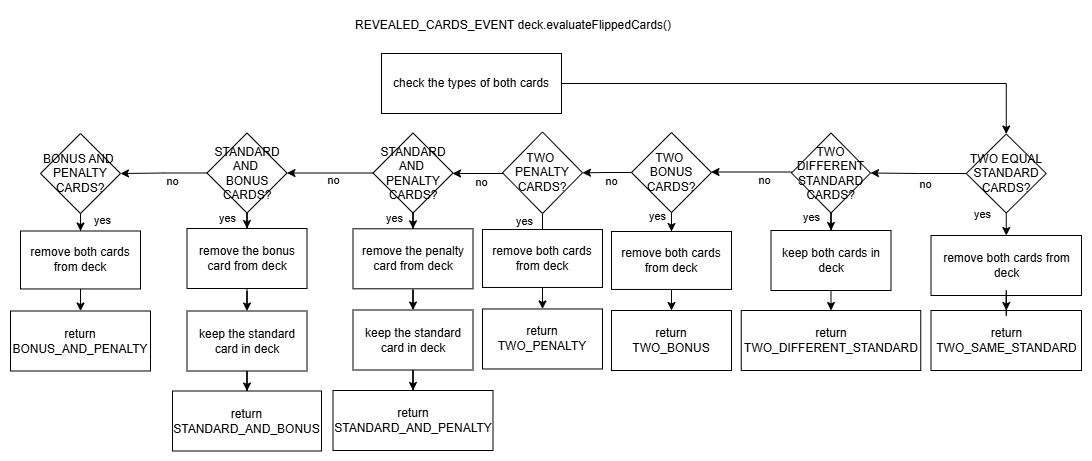

The diagram above was exported from draw.io. Its source (the exported page's mxGraphModel, read from the mxfile embedded in the PNG):
<mxGraphModel dx="954" dy="-235" grid="1" gridSize="10" guides="1" tooltips="1" connect="1" arrows="1" fold="1" page="1" pageScale="1" pageWidth="1169" pageHeight="827" math="0" shadow="0">
  <root>
    <mxCell id="0" />
    <mxCell id="1" parent="0" />
    <mxCell id="vMXornSaFfgxNil9sKPA-1" value="REVEALED_CARDS_EVENT deck.evaluateFlippedCards()" style="text;html=1;align=center;verticalAlign=middle;whiteSpace=wrap;rounded=0;" parent="1" vertex="1">
      <mxGeometry x="420.5" y="1060" width="320" height="30" as="geometry" />
    </mxCell>
    <mxCell id="vMXornSaFfgxNil9sKPA-4" style="edgeStyle=orthogonalEdgeStyle;rounded=0;orthogonalLoop=1;jettySize=auto;html=1;entryX=0.5;entryY=0;entryDx=0;entryDy=0;" parent="1" source="vMXornSaFfgxNil9sKPA-5" target="vMXornSaFfgxNil9sKPA-10" edge="1">
      <mxGeometry relative="1" as="geometry" />
    </mxCell>
    <mxCell id="vMXornSaFfgxNil9sKPA-5" value="check the types of both cards" style="rounded=0;whiteSpace=wrap;html=1;container=0;" parent="1" vertex="1">
      <mxGeometry x="449" y="1103" width="180" height="60" as="geometry" />
    </mxCell>
    <mxCell id="vMXornSaFfgxNil9sKPA-6" value="" style="edgeStyle=orthogonalEdgeStyle;rounded=0;orthogonalLoop=1;jettySize=auto;html=1;exitX=0.5;exitY=1;exitDx=0;exitDy=0;" parent="1" source="vMXornSaFfgxNil9sKPA-10" target="vMXornSaFfgxNil9sKPA-20" edge="1">
      <mxGeometry relative="1" as="geometry">
        <mxPoint x="938.5" y="1311.94" as="sourcePoint" />
      </mxGeometry>
    </mxCell>
    <mxCell id="vMXornSaFfgxNil9sKPA-7" value="yes" style="edgeLabel;html=1;align=center;verticalAlign=middle;resizable=0;points=[];container=0;" parent="vMXornSaFfgxNil9sKPA-6" connectable="0" vertex="1">
      <mxGeometry x="-0.1619" y="-2" relative="1" as="geometry">
        <mxPoint x="-22" y="-8" as="offset" />
      </mxGeometry>
    </mxCell>
    <mxCell id="vMXornSaFfgxNil9sKPA-8" value="" style="edgeStyle=orthogonalEdgeStyle;rounded=0;orthogonalLoop=1;jettySize=auto;html=1;" parent="1" source="vMXornSaFfgxNil9sKPA-10" target="vMXornSaFfgxNil9sKPA-42" edge="1">
      <mxGeometry relative="1" as="geometry" />
    </mxCell>
    <mxCell id="vMXornSaFfgxNil9sKPA-9" value="no" style="edgeLabel;html=1;align=center;verticalAlign=middle;resizable=0;points=[];container=0;" parent="vMXornSaFfgxNil9sKPA-8" vertex="1" connectable="0">
      <mxGeometry x="-0.1485" y="2" relative="1" as="geometry">
        <mxPoint y="8" as="offset" />
      </mxGeometry>
    </mxCell>
    <mxCell id="vMXornSaFfgxNil9sKPA-10" value="TWO EQUAL STANDARD CARDS?" style="rhombus;whiteSpace=wrap;html=1;container=0;" parent="1" vertex="1">
      <mxGeometry x="1033.75" y="1183.5" width="80" height="79" as="geometry" />
    </mxCell>
    <mxCell id="vMXornSaFfgxNil9sKPA-11" value="" style="edgeStyle=orthogonalEdgeStyle;rounded=0;orthogonalLoop=1;jettySize=auto;html=1;" parent="1" source="vMXornSaFfgxNil9sKPA-15" target="vMXornSaFfgxNil9sKPA-21" edge="1">
      <mxGeometry relative="1" as="geometry" />
    </mxCell>
    <mxCell id="vMXornSaFfgxNil9sKPA-12" value="&lt;span style=&quot;color: rgba(0, 0, 0, 0); font-family: monospace; font-size: 0px; text-align: start; background-color: rgb(251, 251, 251);&quot;&gt;%3CmxGraphModel%3E%3Croot%3E%3CmxCell%20id%3D%220%22%2F%3E%3CmxCell%20id%3D%221%22%20parent%3D%220%22%2F%3E%3CmxCell%20id%3D%222%22%20value%3D%22yes%22%20style%3D%22edgeLabel%3Bhtml%3D1%3Balign%3Dcenter%3BverticalAlign%3Dmiddle%3Bresizable%3D0%3Bpoints%3D%5B%5D%3B%22%20vertex%3D%221%22%20connectable%3D%220%22%20parent%3D%221%22%3E%3CmxGeometry%20x%3D%22600.2380952380952%22%20y%3D%221290.4999999999998%22%20as%3D%22geometry%22%2F%3E%3C%2FmxCell%3E%3C%2Froot%3E%3C%2FmxGraphModel%3E&lt;/span&gt;" style="edgeLabel;html=1;align=center;verticalAlign=middle;resizable=0;points=[];container=0;" parent="vMXornSaFfgxNil9sKPA-11" connectable="0" vertex="1">
      <mxGeometry x="-0.2571" y="-2" relative="1" as="geometry">
        <mxPoint as="offset" />
      </mxGeometry>
    </mxCell>
    <mxCell id="vMXornSaFfgxNil9sKPA-13" value="yes" style="edgeLabel;html=1;align=center;verticalAlign=middle;resizable=0;points=[];container=0;" parent="vMXornSaFfgxNil9sKPA-11" connectable="0" vertex="1">
      <mxGeometry x="-0.2254" relative="1" as="geometry">
        <mxPoint x="-20" y="-10" as="offset" />
      </mxGeometry>
    </mxCell>
    <mxCell id="vMXornSaFfgxNil9sKPA-14" value="" style="edgeStyle=orthogonalEdgeStyle;rounded=0;orthogonalLoop=1;jettySize=auto;html=1;" parent="1" source="vMXornSaFfgxNil9sKPA-15" target="vMXornSaFfgxNil9sKPA-25" edge="1">
      <mxGeometry relative="1" as="geometry" />
    </mxCell>
    <mxCell id="vMXornSaFfgxNil9sKPA-15" value="STANDARD AND&amp;nbsp;&lt;div&gt;BONUS CARDS?&lt;/div&gt;" style="rhombus;whiteSpace=wrap;html=1;container=0;" parent="1" vertex="1">
      <mxGeometry x="274.5" y="1182.53" width="80" height="80" as="geometry" />
    </mxCell>
    <mxCell id="vMXornSaFfgxNil9sKPA-18" value="" style="edgeStyle=orthogonalEdgeStyle;rounded=0;orthogonalLoop=1;jettySize=auto;html=1;" parent="1" source="vMXornSaFfgxNil9sKPA-19" target="vMXornSaFfgxNil9sKPA-15" edge="1">
      <mxGeometry relative="1" as="geometry" />
    </mxCell>
    <mxCell id="B1vfHG2-DzJ2cJ7PmdCJ-6" value="no" style="edgeLabel;html=1;align=center;verticalAlign=middle;resizable=0;points=[];" vertex="1" connectable="0" parent="vMXornSaFfgxNil9sKPA-18">
      <mxGeometry x="-0.1004" y="-1" relative="1" as="geometry">
        <mxPoint x="-1" y="8" as="offset" />
      </mxGeometry>
    </mxCell>
    <mxCell id="40YlkFluM5HnVuGOpUIZ-28" style="edgeStyle=orthogonalEdgeStyle;rounded=0;orthogonalLoop=1;jettySize=auto;html=1;entryX=0.5;entryY=0;entryDx=0;entryDy=0;" parent="1" source="vMXornSaFfgxNil9sKPA-19" target="40YlkFluM5HnVuGOpUIZ-23" edge="1">
      <mxGeometry relative="1" as="geometry" />
    </mxCell>
    <mxCell id="40YlkFluM5HnVuGOpUIZ-29" value="yes" style="edgeLabel;html=1;align=center;verticalAlign=middle;resizable=0;points=[];" parent="40YlkFluM5HnVuGOpUIZ-28" vertex="1" connectable="0">
      <mxGeometry x="0.6423" y="-2" relative="1" as="geometry">
        <mxPoint x="-17" as="offset" />
      </mxGeometry>
    </mxCell>
    <mxCell id="vMXornSaFfgxNil9sKPA-19" value="STANDARD AND&amp;nbsp;&lt;div&gt;PENALTY CARDS?&lt;/div&gt;" style="rhombus;whiteSpace=wrap;html=1;container=0;" parent="1" vertex="1">
      <mxGeometry x="440.5" y="1182.5" width="80" height="80.03" as="geometry" />
    </mxCell>
    <mxCell id="vMXornSaFfgxNil9sKPA-20" value="remove both cards from deck" style="whiteSpace=wrap;html=1;container=0;" parent="1" vertex="1">
      <mxGeometry x="998.5" y="1285" width="150.5" height="60" as="geometry" />
    </mxCell>
    <mxCell id="40YlkFluM5HnVuGOpUIZ-18" value="" style="edgeStyle=orthogonalEdgeStyle;rounded=0;orthogonalLoop=1;jettySize=auto;html=1;" parent="1" source="vMXornSaFfgxNil9sKPA-21" target="40YlkFluM5HnVuGOpUIZ-17" edge="1">
      <mxGeometry relative="1" as="geometry" />
    </mxCell>
    <mxCell id="vMXornSaFfgxNil9sKPA-21" value="remove the bonus card from deck" style="whiteSpace=wrap;html=1;container=0;" parent="1" vertex="1">
      <mxGeometry x="254.5" y="1278" width="120" height="60" as="geometry" />
    </mxCell>
    <mxCell id="40YlkFluM5HnVuGOpUIZ-14" style="edgeStyle=orthogonalEdgeStyle;rounded=0;orthogonalLoop=1;jettySize=auto;html=1;" parent="1" source="vMXornSaFfgxNil9sKPA-25" target="40YlkFluM5HnVuGOpUIZ-11" edge="1">
      <mxGeometry relative="1" as="geometry" />
    </mxCell>
    <mxCell id="40YlkFluM5HnVuGOpUIZ-15" value="yes" style="edgeLabel;html=1;align=center;verticalAlign=middle;resizable=0;points=[];" parent="40YlkFluM5HnVuGOpUIZ-14" vertex="1" connectable="0">
      <mxGeometry x="0.6171" relative="1" as="geometry">
        <mxPoint x="21" as="offset" />
      </mxGeometry>
    </mxCell>
    <mxCell id="vMXornSaFfgxNil9sKPA-25" value="BONUS AND&amp;nbsp;&lt;div&gt;PENALTY CARDS?&lt;/div&gt;" style="rhombus;whiteSpace=wrap;html=1;container=0;" parent="1" vertex="1">
      <mxGeometry x="108" y="1183.03" width="80" height="80" as="geometry" />
    </mxCell>
    <mxCell id="vMXornSaFfgxNil9sKPA-27" value="" style="edgeStyle=orthogonalEdgeStyle;rounded=0;orthogonalLoop=1;jettySize=auto;html=1;" parent="1" source="vMXornSaFfgxNil9sKPA-30" target="vMXornSaFfgxNil9sKPA-32" edge="1">
      <mxGeometry relative="1" as="geometry" />
    </mxCell>
    <mxCell id="vMXornSaFfgxNil9sKPA-28" value="yes" style="edgeLabel;html=1;align=center;verticalAlign=middle;resizable=0;points=[];container=0;" parent="vMXornSaFfgxNil9sKPA-27" connectable="0" vertex="1">
      <mxGeometry x="-0.0825" y="2" relative="1" as="geometry">
        <mxPoint x="-13" y="-8" as="offset" />
      </mxGeometry>
    </mxCell>
    <mxCell id="vMXornSaFfgxNil9sKPA-29" value="" style="edgeStyle=orthogonalEdgeStyle;rounded=0;orthogonalLoop=1;jettySize=auto;html=1;" parent="1" source="vMXornSaFfgxNil9sKPA-30" target="vMXornSaFfgxNil9sKPA-36" edge="1">
      <mxGeometry relative="1" as="geometry" />
    </mxCell>
    <mxCell id="vMXornSaFfgxNil9sKPA-30" value="&lt;div&gt;TWO&amp;nbsp;&lt;/div&gt;&lt;div&gt;BONUS CARDS?&lt;/div&gt;" style="rhombus;whiteSpace=wrap;html=1;container=0;" parent="1" vertex="1">
      <mxGeometry x="699" y="1182.03" width="80" height="80" as="geometry" />
    </mxCell>
    <mxCell id="40YlkFluM5HnVuGOpUIZ-5" value="" style="edgeStyle=orthogonalEdgeStyle;rounded=0;orthogonalLoop=1;jettySize=auto;html=1;" parent="1" source="vMXornSaFfgxNil9sKPA-32" target="vMXornSaFfgxNil9sKPA-50" edge="1">
      <mxGeometry relative="1" as="geometry" />
    </mxCell>
    <mxCell id="vMXornSaFfgxNil9sKPA-32" value="remove both cards from deck" style="whiteSpace=wrap;html=1;container=0;" parent="1" vertex="1">
      <mxGeometry x="679" y="1281" width="120" height="57.94" as="geometry" />
    </mxCell>
    <mxCell id="vMXornSaFfgxNil9sKPA-33" value="" style="edgeStyle=orthogonalEdgeStyle;rounded=0;orthogonalLoop=1;jettySize=auto;html=1;" parent="1" source="vMXornSaFfgxNil9sKPA-36" edge="1">
      <mxGeometry relative="1" as="geometry">
        <mxPoint x="610" y="1281.53" as="targetPoint" />
      </mxGeometry>
    </mxCell>
    <mxCell id="vMXornSaFfgxNil9sKPA-34" value="yes" style="edgeLabel;html=1;align=center;verticalAlign=middle;resizable=0;points=[];container=0;" parent="vMXornSaFfgxNil9sKPA-33" connectable="0" vertex="1">
      <mxGeometry x="-0.0825" y="2" relative="1" as="geometry">
        <mxPoint x="-21" y="-3" as="offset" />
      </mxGeometry>
    </mxCell>
    <mxCell id="vMXornSaFfgxNil9sKPA-35" value="" style="edgeStyle=orthogonalEdgeStyle;rounded=0;orthogonalLoop=1;jettySize=auto;html=1;" parent="1" target="vMXornSaFfgxNil9sKPA-19" edge="1">
      <mxGeometry relative="1" as="geometry">
        <Array as="points">
          <mxPoint x="484" y="1223" />
          <mxPoint x="484" y="1223" />
        </Array>
        <mxPoint x="575" y="1222" as="sourcePoint" />
      </mxGeometry>
    </mxCell>
    <mxCell id="vMXornSaFfgxNil9sKPA-36" value="&lt;div&gt;TWO&amp;nbsp;&lt;/div&gt;&lt;div&gt;PENALTY CARDS?&lt;/div&gt;" style="rhombus;whiteSpace=wrap;html=1;container=0;" parent="1" vertex="1">
      <mxGeometry x="570" y="1181.53" width="80" height="81.5" as="geometry" />
    </mxCell>
    <mxCell id="vMXornSaFfgxNil9sKPA-39" value="" style="edgeStyle=orthogonalEdgeStyle;rounded=0;orthogonalLoop=1;jettySize=auto;html=1;" parent="1" source="vMXornSaFfgxNil9sKPA-42" target="vMXornSaFfgxNil9sKPA-43" edge="1">
      <mxGeometry relative="1" as="geometry" />
    </mxCell>
    <mxCell id="vMXornSaFfgxNil9sKPA-40" value="yes" style="edgeLabel;html=1;align=center;verticalAlign=middle;resizable=0;points=[];container=0;" parent="vMXornSaFfgxNil9sKPA-39" connectable="0" vertex="1">
      <mxGeometry x="-0.1183" y="-1" relative="1" as="geometry">
        <mxPoint x="-21" y="-8" as="offset" />
      </mxGeometry>
    </mxCell>
    <mxCell id="vMXornSaFfgxNil9sKPA-41" value="" style="edgeStyle=orthogonalEdgeStyle;rounded=0;orthogonalLoop=1;jettySize=auto;html=1;" parent="1" target="vMXornSaFfgxNil9sKPA-30" edge="1">
      <mxGeometry relative="1" as="geometry">
        <mxPoint x="859.023511904762" y="1221.5238095238094" as="sourcePoint" />
      </mxGeometry>
    </mxCell>
    <mxCell id="B1vfHG2-DzJ2cJ7PmdCJ-1" value="no" style="edgeLabel;html=1;align=center;verticalAlign=middle;resizable=0;points=[];" vertex="1" connectable="0" parent="vMXornSaFfgxNil9sKPA-41">
      <mxGeometry x="-0.2961" y="-2" relative="1" as="geometry">
        <mxPoint y="10" as="offset" />
      </mxGeometry>
    </mxCell>
    <mxCell id="vMXornSaFfgxNil9sKPA-42" value="TWO DIFFERENT STANDARD CARDS?" style="rhombus;whiteSpace=wrap;html=1;direction=south;container=0;" parent="1" vertex="1">
      <mxGeometry x="859" y="1182.5" width="79" height="80" as="geometry" />
    </mxCell>
    <mxCell id="40YlkFluM5HnVuGOpUIZ-3" value="" style="edgeStyle=orthogonalEdgeStyle;rounded=0;orthogonalLoop=1;jettySize=auto;html=1;" parent="1" source="vMXornSaFfgxNil9sKPA-43" target="vMXornSaFfgxNil9sKPA-49" edge="1">
      <mxGeometry relative="1" as="geometry" />
    </mxCell>
    <mxCell id="vMXornSaFfgxNil9sKPA-43" value="keep both cards in deck" style="whiteSpace=wrap;html=1;container=0;" parent="1" vertex="1">
      <mxGeometry x="838.5" y="1280" width="120" height="60" as="geometry" />
    </mxCell>
    <mxCell id="vMXornSaFfgxNil9sKPA-49" value="return TWO_DIFFERENT_STANDARD" style="whiteSpace=wrap;html=1;container=0;" parent="1" vertex="1">
      <mxGeometry x="808.75" y="1360" width="179.5" height="60" as="geometry" />
    </mxCell>
    <mxCell id="vMXornSaFfgxNil9sKPA-50" value="return&lt;div&gt;TWO_BONUS&lt;/div&gt;" style="whiteSpace=wrap;html=1;container=0;" parent="1" vertex="1">
      <mxGeometry x="679" y="1360" width="120" height="60" as="geometry" />
    </mxCell>
    <mxCell id="40YlkFluM5HnVuGOpUIZ-1" value="return TWO_SAME_STANDARD" style="whiteSpace=wrap;html=1;container=0;" parent="1" vertex="1">
      <mxGeometry x="998.5" y="1360" width="150.5" height="60" as="geometry" />
    </mxCell>
    <mxCell id="40YlkFluM5HnVuGOpUIZ-2" value="" style="edgeStyle=orthogonalEdgeStyle;rounded=0;orthogonalLoop=1;jettySize=auto;html=1;" parent="1" source="vMXornSaFfgxNil9sKPA-20" target="40YlkFluM5HnVuGOpUIZ-1" edge="1">
      <mxGeometry relative="1" as="geometry" />
    </mxCell>
    <mxCell id="40YlkFluM5HnVuGOpUIZ-6" value="" style="edgeStyle=orthogonalEdgeStyle;rounded=0;orthogonalLoop=1;jettySize=auto;html=1;" parent="1" source="40YlkFluM5HnVuGOpUIZ-7" target="40YlkFluM5HnVuGOpUIZ-8" edge="1">
      <mxGeometry relative="1" as="geometry" />
    </mxCell>
    <mxCell id="40YlkFluM5HnVuGOpUIZ-7" value="remove both cards from deck" style="whiteSpace=wrap;html=1;container=0;" parent="1" vertex="1">
      <mxGeometry x="550" y="1279.03" width="120" height="57.94" as="geometry" />
    </mxCell>
    <mxCell id="40YlkFluM5HnVuGOpUIZ-8" value="return&lt;div&gt;TWO_PENALTY&lt;/div&gt;" style="whiteSpace=wrap;html=1;container=0;" parent="1" vertex="1">
      <mxGeometry x="550" y="1358.47" width="120" height="60" as="geometry" />
    </mxCell>
    <mxCell id="40YlkFluM5HnVuGOpUIZ-16" value="" style="edgeStyle=orthogonalEdgeStyle;rounded=0;orthogonalLoop=1;jettySize=auto;html=1;" parent="1" source="40YlkFluM5HnVuGOpUIZ-11" target="40YlkFluM5HnVuGOpUIZ-12" edge="1">
      <mxGeometry relative="1" as="geometry" />
    </mxCell>
    <mxCell id="40YlkFluM5HnVuGOpUIZ-11" value="remove both cards from deck" style="whiteSpace=wrap;html=1;container=0;" parent="1" vertex="1">
      <mxGeometry x="88" y="1280.5" width="120" height="57.94" as="geometry" />
    </mxCell>
    <mxCell id="40YlkFluM5HnVuGOpUIZ-12" value="return&lt;div&gt;BONUS_AND_PENALTY&lt;/div&gt;" style="whiteSpace=wrap;html=1;container=0;" parent="1" vertex="1">
      <mxGeometry x="78" y="1360.5" width="140" height="60" as="geometry" />
    </mxCell>
    <mxCell id="40YlkFluM5HnVuGOpUIZ-20" value="" style="edgeStyle=orthogonalEdgeStyle;rounded=0;orthogonalLoop=1;jettySize=auto;html=1;" parent="1" source="40YlkFluM5HnVuGOpUIZ-17" target="40YlkFluM5HnVuGOpUIZ-19" edge="1">
      <mxGeometry relative="1" as="geometry" />
    </mxCell>
    <mxCell id="40YlkFluM5HnVuGOpUIZ-17" value="keep the standard card in deck" style="whiteSpace=wrap;html=1;container=0;" parent="1" vertex="1">
      <mxGeometry x="254.5" y="1360.5" width="120" height="60" as="geometry" />
    </mxCell>
    <mxCell id="40YlkFluM5HnVuGOpUIZ-19" value="return&lt;div&gt;STANDARD_AND_BONUS&lt;/div&gt;" style="whiteSpace=wrap;html=1;container=0;" parent="1" vertex="1">
      <mxGeometry x="240" y="1440.5" width="149" height="60" as="geometry" />
    </mxCell>
    <mxCell id="40YlkFluM5HnVuGOpUIZ-21" value="&lt;span style=&quot;color: rgba(0, 0, 0, 0); font-family: monospace; font-size: 0px; text-align: start; background-color: rgb(251, 251, 251);&quot;&gt;%3CmxGraphModel%3E%3Croot%3E%3CmxCell%20id%3D%220%22%2F%3E%3CmxCell%20id%3D%221%22%20parent%3D%220%22%2F%3E%3CmxCell%20id%3D%222%22%20value%3D%22yes%22%20style%3D%22edgeLabel%3Bhtml%3D1%3Balign%3Dcenter%3BverticalAlign%3Dmiddle%3Bresizable%3D0%3Bpoints%3D%5B%5D%3B%22%20vertex%3D%221%22%20connectable%3D%220%22%20parent%3D%221%22%3E%3CmxGeometry%20x%3D%22600.2380952380952%22%20y%3D%221290.4999999999998%22%20as%3D%22geometry%22%2F%3E%3C%2FmxCell%3E%3C%2Froot%3E%3C%2FmxGraphModel%3E&lt;/span&gt;" style="edgeLabel;html=1;align=center;verticalAlign=middle;resizable=0;points=[];container=0;" parent="1" connectable="0" vertex="1">
      <mxGeometry x="482.5" y="1278.3033333333333" as="geometry" />
    </mxCell>
    <mxCell id="40YlkFluM5HnVuGOpUIZ-22" value="" style="edgeStyle=orthogonalEdgeStyle;rounded=0;orthogonalLoop=1;jettySize=auto;html=1;" parent="1" source="40YlkFluM5HnVuGOpUIZ-23" target="40YlkFluM5HnVuGOpUIZ-25" edge="1">
      <mxGeometry relative="1" as="geometry" />
    </mxCell>
    <mxCell id="40YlkFluM5HnVuGOpUIZ-23" value="remove the penalty card from deck" style="whiteSpace=wrap;html=1;container=0;" parent="1" vertex="1">
      <mxGeometry x="420.5" y="1278.3" width="120" height="60" as="geometry" />
    </mxCell>
    <mxCell id="40YlkFluM5HnVuGOpUIZ-24" value="" style="edgeStyle=orthogonalEdgeStyle;rounded=0;orthogonalLoop=1;jettySize=auto;html=1;" parent="1" source="40YlkFluM5HnVuGOpUIZ-25" target="40YlkFluM5HnVuGOpUIZ-26" edge="1">
      <mxGeometry relative="1" as="geometry" />
    </mxCell>
    <mxCell id="40YlkFluM5HnVuGOpUIZ-25" value="keep the standard card in deck" style="whiteSpace=wrap;html=1;container=0;" parent="1" vertex="1">
      <mxGeometry x="420.5" y="1359.5" width="120" height="60" as="geometry" />
    </mxCell>
    <mxCell id="40YlkFluM5HnVuGOpUIZ-26" value="return&lt;div&gt;STANDARD_AND_PENALTY&lt;/div&gt;" style="whiteSpace=wrap;html=1;container=0;" parent="1" vertex="1">
      <mxGeometry x="400.5" y="1440" width="160" height="60" as="geometry" />
    </mxCell>
    <mxCell id="B1vfHG2-DzJ2cJ7PmdCJ-2" value="no" style="edgeLabel;html=1;align=center;verticalAlign=middle;resizable=0;points=[];" vertex="1" connectable="0" parent="1">
      <mxGeometry x="679.0020833333333" y="1230.0038095238094" as="geometry">
        <mxPoint x="-1" as="offset" />
      </mxGeometry>
    </mxCell>
    <mxCell id="B1vfHG2-DzJ2cJ7PmdCJ-3" value="no" style="edgeLabel;html=1;align=center;verticalAlign=middle;resizable=0;points=[];" vertex="1" connectable="0" parent="1">
      <mxGeometry x="720.0020833333333" y="1222.0338095238094" as="geometry">
        <mxPoint x="-172" y="9" as="offset" />
      </mxGeometry>
    </mxCell>
    <mxCell id="B1vfHG2-DzJ2cJ7PmdCJ-7" value="no" style="edgeLabel;html=1;align=center;verticalAlign=middle;resizable=0;points=[];" vertex="1" connectable="0" parent="1">
      <mxGeometry x="239.99857142857155" y="1230.0049999999999" as="geometry" />
    </mxCell>
  </root>
</mxGraphModel>